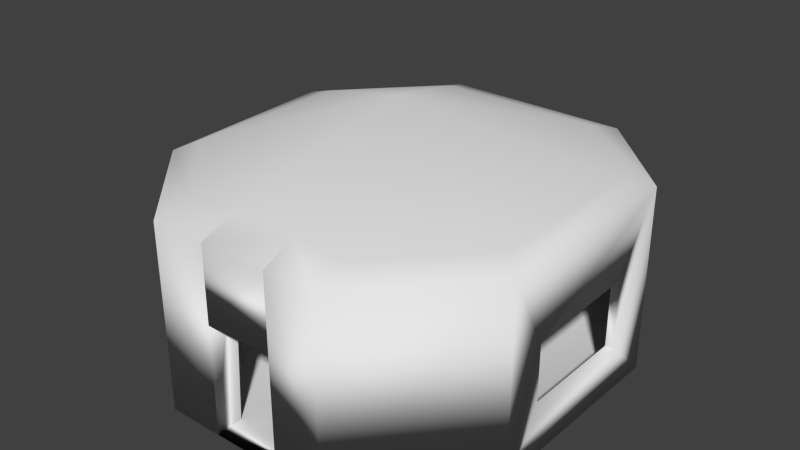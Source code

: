 # Source: ChozaCompleta.blend  (saved by Blender 2.74.0; exported with 4.5.12 LTS)
import bpy
from mathutils import Matrix  # noqa: F401  (used for matrix-valued properties, if any)

bpy.ops.wm.read_factory_settings(use_empty=True)
scene = bpy.context.scene
scene.name = 'Scene'

# ---- collections
col_collection_2 = bpy.data.collections.new('Collection 2'); scene.collection.children.link(col_collection_2)

# ---- materials (node trees are filled in below, after node groups)
mat_material = bpy.data.materials.new('Material')
mat_material.alpha_threshold = 0.0
mat_material.use_transparent_shadow = False
mat_material.roughness = 0.5
mat_material.line_color = (0.0, 0.0, 0.0, 1.0)

# ---- material node trees

# ---- world
world_world = bpy.data.worlds.new('World'); scene.world = world_world
world_world.color = (0.05088, 0.05088, 0.05088)
world_world.use_sun_shadow = False
world_world.sun_shadow_jitter_overblur = 0.0
world_world.cycles.sampling_method = 'MANUAL'
world_world.cycles.sample_map_resolution = 256

# ---- meshes
me_cube = bpy.data.meshes.new('Cube')
me_cube.from_pydata([(-0.6543, 0.2842, 2.031), (-0.3107, 0.6388, 2.031), (-0.3238, -0.7177, 2.031), (0.6695, -0.3718, 2.031), (-0.6542, -0.3858, 2.031), (0.3454, 0.6377, 2.031), (0.3423, -0.7177, 2.031), (0.6695, 0.2964, 2.031), (0.7474, -0.4334, -0.7868), (0.7474, -0.4355, 1.905), (0.3521, -0.8567, 1.905), (0.3497, -0.8567, -0.7868), (-0.7586, 0.2967, 1.905), (-0.7586, 0.2938, -0.7868), (-0.3568, 0.7551, -0.7868), (-0.3462, 0.7551, 1.905), (-0.3344, -0.8567, 1.905), (-0.3328, -0.8567, -0.7868), (-0.7245, -0.4526, 1.905), (-0.7245, -0.4457, -0.7868), (0.3869, 0.7435, -0.7868), (0.3928, 0.7435, 1.905), (0.753, 0.3781, 1.905), (0.753, 0.3779, -0.7868), (0.3653, 0.6863, -0.7851), (0.7088, 0.3246, -0.7851), (0.362, -0.75, -0.7851), (-0.3437, -0.75, -0.7851), (-0.3299, 0.6874, -0.7851), (0.7088, -0.3834, -0.7851), (-0.6938, -0.3983, -0.7851), (-0.694, 0.3118, -0.7851), (-0.1117, -0.8567, 1.905), (-0.1117, -0.8567, -0.7868), (0.1551, -0.8567, -0.7868), (0.1551, -0.8567, 1.905), (0.1441, -0.7182, 2.09), (-0.1155, -0.7192, 2.061), (-0.1178, -0.75, -0.7851), (0.1453, -0.75, -0.7851), (-0.1117, -0.8567, 1.905), (0.1551, -0.8567, 1.905), (-0.1117, -0.8567, 0.8039), (0.1551, -0.8567, 0.8039), (0.1493, -0.75, 0.8039), (-0.1227, -0.75, 0.8039), (0.7469, -0.2789, 0.8169), (0.7478, -0.2789, -0.2061), (0.7384, 0.214, -0.2061), (0.7375, 0.214, 0.8166), (0.7066, -0.2789, 0.8169), (0.7066, -0.2789, -0.2061), (0.7066, 0.214, -0.2061), (0.7066, 0.214, 0.8166), (0.7088, 0.215, 0.8168), (0.7088, -0.2803, 0.8168), (0.7088, 0.215, -0.2147), (0.7088, -0.2803, -0.2147), (0.3653, 0.6863, 1.868), (0.7088, 0.3246, 1.868), (-0.3299, 0.6874, 1.868), (0.7088, -0.3834, 1.868), (-0.6938, -0.3983, 1.868), (-0.694, 0.3118, 1.868), (0.362, -0.75, 1.868), (-0.3437, -0.75, 1.868), (0.1493, -0.75, 1.868), (-0.1227, -0.75, 1.868), (0.001608, -0.0815, 2.939)], [], [(9, 22, 7, 3), (15, 12, 0, 1), (16, 32, 37, 2), (12, 18, 4, 0), (21, 15, 1, 5), (11, 8, 9, 10), (11, 10, 35, 34), (13, 12, 15, 14), (20, 21, 22, 23), (19, 18, 12, 13), (21, 20, 14, 15), (23, 22, 9, 46, 49, 48), (18, 16, 2, 4), (20, 23, 8, 11, 34, 33, 17, 19, 13, 14), (7, 5, 24, 25), (17, 16, 18, 19), (10, 9, 3, 6), (22, 21, 5, 7), (25, 24, 28, 31, 30, 27, 38, 39, 26, 29), (4, 2, 27, 30), (0, 4, 30, 31), (2, 37, 38, 27), (1, 0, 31, 28), (6, 3, 29, 26), (5, 1, 28, 24), (32, 37, 40), (33, 32, 16, 17), (39, 34, 35, 36), (36, 35, 10, 6), (39, 38, 33, 34), (33, 38, 37, 32), (39, 36, 6, 26), (41, 40, 42, 43), (36, 35, 41), (35, 32, 40, 41), (44, 43, 42, 45), (36, 41, 43, 44), (37, 36, 44, 45), (40, 37, 45, 42), (40, 41, 36, 37), (9, 8, 23, 48, 47, 46), (47, 48, 52, 51), (29, 3, 55, 57), (48, 49, 53, 52), (46, 47, 51, 50), (49, 46, 50, 53), (3, 7, 54, 55), (7, 25, 56, 54), (25, 29, 57, 56), (2, 4, 62, 65), (59, 61, 64, 66, 67, 65, 62, 63, 60, 58), (4, 0, 63, 62), (5, 7, 59, 58), (36, 37, 67, 66), (3, 6, 64, 61), (1, 5, 58, 60), (6, 36, 66, 64), (0, 1, 60, 63), (7, 3, 61, 59), (37, 2, 65, 67), (4, 2, 68), (0, 4, 68), (7, 5, 68), (37, 36, 68), (6, 3, 68), (5, 1, 68), (36, 6, 68), (1, 0, 68), (3, 7, 68), (2, 37, 68)])
me_cube.polygons.foreach_set('use_smooth', [True] * 70)
_uv = me_cube.uv_layers.new(name='UVMap')
_uv.uv.foreach_set('vector', [0.1588, 0.9874, 0.04331, 0.8267, 0.0796, 0.8211, 0.1683, 0.943, 0.1613, 0.5902, 0.2525, 0.5882, 0.2424, 0.6202, 0.1709, 0.623, 0.3931, 0.8303, 0.3714, 0.8883, 0.3314, 0.8593, 0.3562, 0.8122, 0.2525, 0.5882, 0.3667, 0.6737, 0.3364, 0.6923, 0.2424, 0.6202, 0.05148, 0.6793, 0.1613, 0.5902, 0.1709, 0.623, 0.08228, 0.7027, -0.4544, 3.931e-05, 0.609, 3.931e-05, 0.6063, 1.0, -0.4513, 1.0, 0.4924, 0.01646, 0.496, 1.016, 0.1979, 1.016, 0.1979, 0.01646, 0.263, 6.405e-05, 0.2525, 0.5882, 0.1613, 0.5902, 0.1464, 6.372e-05, 0.564, 3.71e-05, 0.5558, 1.0, -0.426, 1.0, -0.4262, 3.713e-05, 0.4061, 0.009412, 0.3667, 0.6737, 0.2525, 0.5882, 0.263, 6.405e-05, 0.05148, 0.6793, 6.372e-05, 0.01375, 0.1464, 6.372e-05, 0.1613, 0.5902, 0.6419, 0.0001138, 0.6421, 0.9998, -0.4287, 1.0, -0.2229, 0.5958, 0.4253, 0.5956, 0.4254, 0.2159, 0.3667, 0.6737, 0.3931, 0.8303, 0.3562, 0.8122, 0.3364, 0.6923, 0.9868, 0.7326, 0.7584, 0.9628, 0.258, 0.953, 9.811e-05, 0.6966, 0.001644, 0.5728, 9.823e-05, 0.2622, 0.005518, 0.2622, 0.2621, 0.01608, 0.7186, 9.811e-05, 0.9999, 0.2594, 0.5783, 1.0, -0.363, 1.0, -0.403, 4.381e-05, 0.5943, 4.372e-05, 0.4759, 3.886e-05, 0.4743, 1.0, -0.318, 1.0, -0.3248, 3.886e-05, 0.2831, 0.9999, 0.1588, 0.9874, 0.1683, 0.943, 0.2643, 0.9537, 0.04331, 0.8267, 0.05148, 0.6793, 0.08228, 0.7027, 0.0796, 0.8211, 0.6588, 0.9965, 0.33, 0.9999, 9.961e-05, 0.6711, 9.958e-05, 0.3261, 0.3262, 9.958e-05, 0.6535, 0.004456, 0.7606, 0.1115, 0.9919, 0.3348, 0.9879, 0.3388, 0.9839, 0.6714, 0.5343, 1.0, -0.3684, 1.0, -0.383, 4.363e-05, 0.5735, 4.363e-05, 0.6041, 0.9999, -0.3575, 0.9999, -0.3753, 5.403e-05, 0.6436, 5.18e-05, 0.646, 0.9893, 0.1243, 1.0, 0.1243, 0.0001088, 0.6901, 2.95e-05, 0.5607, 1.0, -0.3805, 1.0, -0.3983, 4.497e-05, 0.599, 4.479e-05, 0.8691, 1.0, 0.07019, 1.0, 0.03715, 4.402e-05, 0.8837, 4.399e-05, 0.6763, 0.9999, -0.4062, 0.9999, -0.438, 5.209e-05, 0.709, 5.203e-05, -0.2505, -0.3416, -0.2909, -0.4378, -0.2498, -0.3432, 0.1972, 0.01646, 0.1972, 1.016, -0.1399, 1.016, -0.1375, 0.01646, 0.3509, 0.006066, 0.615, 0.005487, 0.615, 0.941, 0.2728, 1.005, 0.292, 0.9112, 0.3185, 0.9681, 0.2831, 0.9999, 0.2643, 0.9537, 0.964, 0.3789, 6.155e-05, 0.3789, 0.02259, 6.155e-05, 0.9999, 6.295e-05, 0.3517, -0.0437, 0.66, -0.04266, 0.66, 0.9563, 0.2682, 0.9009, 0.744, 0.0006648, 0.6911, 1.0, 0.1387, 0.9788, 0.1387, 2.876e-05, 0.9005, 0.4254, 0.4967, 0.4254, 0.4967, 0.01646, 0.9005, 0.01646, 0.0, 0.0, 0.0, 0.0, 0.0, 0.0, 0.0, 0.0, 0.0, 0.0, 0.0, 0.0, 0.0, 0.0, 0.9792, 6.1e-05, 0.9999, 0.3723, 0.03962, 0.3723, 6.1e-05, 6.1e-05, 0.0, 0.0, 0.0, 0.0, 0.0, 0.0, 0.0, 0.0, 0.785, 0.9773, 0.2431, 1.0, 0.2321, 4.816e-05, 0.8, 4.816e-05, -0.2498, -0.3432, -0.2909, -0.4378, 0.05101, -0.3852, 0.04993, -0.3146, 0.3646, 0.8982, 0.328, 0.9557, 0.292, 0.9112, 0.3314, 0.8593, -0.4287, 1.0, -0.4261, 4.619e-05, 0.6419, 0.0001138, 0.4254, 0.2159, -0.2229, 0.2158, -0.2229, 0.5958, 2.934e-05, 2.934e-05, 1.0, 0.01961, 1.0, 0.08612, 2.934e-05, 0.08612, 0.9287, 0.005516, 0.914, 1.005, 0.787, 0.5742, 0.7888, 0.2084, 0.4814, 1.847e-05, 0.4804, 1.0, 0.4473, 1.0, 0.4473, 1.852e-05, 0.0009693, 1.0, 2.101e-05, 2.111e-05, 0.04415, 2.101e-05, 0.04415, 1.0, 0.9914, 0.2863, -0.007244, 0.2863, -0.005597, 0.2022, 0.9927, 0.2218, 0.914, 1.005, 0.01019, 1.005, 0.1235, 0.5742, 0.787, 0.5742, 0.01019, 1.005, -0.02745, 0.005516, 0.1215, 0.2083, 0.1235, 0.5742, -0.02745, 0.005516, 0.9287, 0.005516, 0.7888, 0.2084, 0.1215, 0.2083, 0.0, 0.0, 0.0, 0.0, 0.0, 0.0, 0.0, 0.0, 0.9926, 0.6669, 0.6635, 0.9881, 0.3308, 0.9881, 0.09995, 0.7597, 0.104, 0.7557, 0.0005069, 0.6497, 9.939e-05, 0.3223, 0.33, 9.939e-05, 0.675, 0.004262, 0.9999, 0.3382, 0.0, 0.0, 0.0, 0.0, 0.0, 0.0, 0.0, 0.0, 0.0, 0.0, 0.0, 0.0, 0.0, 0.0, 0.0, 0.0, 0.0, 0.0, 0.0, 0.0, 0.0, 0.0, 0.0, 0.0, 0.0, 0.0, 0.0, 0.0, 0.0, 0.0, 0.0, 0.0, 0.0, 0.0, 0.0, 0.0, 0.0, 0.0, 0.0, 0.0, 0.0, 0.0, 0.0, 0.0, 0.0, 0.0, 0.0, 0.0, 0.0, 0.0, 0.0, 0.0, 0.0, 0.0, 0.0, 0.0, 0.0, 0.0, 0.0, 0.0, 0.0, 0.0, 0.0, 0.0, 0.0, 0.0, 0.0, 0.0, 0.0, 0.0, 0.0, 0.0, 0.3364, 0.6923, 0.3562, 0.8122, 0.2155, 0.7698, 0.2424, 0.6202, 0.3364, 0.6923, 0.2155, 0.7698, 0.0796, 0.8211, 0.08228, 0.7027, 0.2155, 0.7698, 0.3314, 0.8593, 0.292, 0.9112, 0.2155, 0.7698, 0.2643, 0.9537, 0.1683, 0.943, 0.2155, 0.7698, 0.08228, 0.7027, 0.1709, 0.623, 0.2155, 0.7698, 0.292, 0.9112, 0.2643, 0.9537, 0.2155, 0.7698, 0.1709, 0.623, 0.2424, 0.6202, 0.2155, 0.7698, 0.1683, 0.943, 0.0796, 0.8211, 0.2155, 0.7698, 0.3562, 0.8122, 0.3314, 0.8593, 0.2155, 0.7698])
me_cube.materials.append(mat_material)
me_cube.use_remesh_preserve_volume = False
me_cube.use_remesh_preserve_attributes = False
me_cube.use_mirror_vertex_groups = False
me_cube.update()

# ---- objects
ob_cube_001 = bpy.data.objects.new('Cube.001', me_cube)

# ---- transforms, parenting, visibility, modifiers, constraints
ob_cube_001.location = (0.0, 0.0, 0.8732)
ob_cube_001.scale = (4.019, 4.019, 1.078)
ob_cube_001.lock_rotations_4d = False
ob_cube_001.empty_display_type = 'ARROWS'
ob_cube_001.lineart.crease_threshold = 0.0

# ---- collection membership
col_collection_2.objects.link(ob_cube_001)

# ---- scene / render settings (as saved in the file)
scene.frame_start = 1; scene.frame_end = 250; scene.frame_set(1)
scene.render.engine = 'BLENDER_EEVEE_NEXT'
scene.render.resolution_percentage = 50
scene.render.dither_intensity = 0.0
scene.cycles.use_denoising = False
scene.cycles.samples = 10
scene.cycles.sampling_pattern = 'TABULATED_SOBOL'
scene.cycles.light_sampling_threshold = 0.0
scene.cycles.use_adaptive_sampling = False
scene.cycles.use_light_tree = False
scene.cycles.blur_glossy = 0.0
scene.cycles.pixel_filter_type = 'GAUSSIAN'
scene.cycles.sample_clamp_indirect = 0.0
scene.view_settings.view_transform = 'Standard'
bpy.context.view_layer.update()

# ---- added for rendering (the .blend has no active camera and no usable light): camera, sun
cam_auto = bpy.data.cameras.new('AutoCamera')
cam_auto.lens = 50.0
cam_auto.sensor_width = 36.0
cam_auto.clip_end = 1000.0
ob_auto_camera = bpy.data.objects.new('AutoCamera', cam_auto)
scene.collection.objects.link(ob_auto_camera)
ob_auto_camera.location = (9.0054, -11.0241, 9.24633)
ob_auto_camera.rotation_euler = (1.09748, -7.21219e-08, 0.694738)
scene.camera = ob_auto_camera
light_auto_sun = bpy.data.lights.new('AutoSun', 'SUN')
light_auto_sun.energy = 3.0
light_auto_sun.angle = 0.0523599
ob_auto_sun = bpy.data.objects.new('AutoSun', light_auto_sun)
scene.collection.objects.link(ob_auto_sun)
ob_auto_sun.rotation_euler = (0.872665, 0.174533, 0.523599)
bpy.context.view_layer.update()
